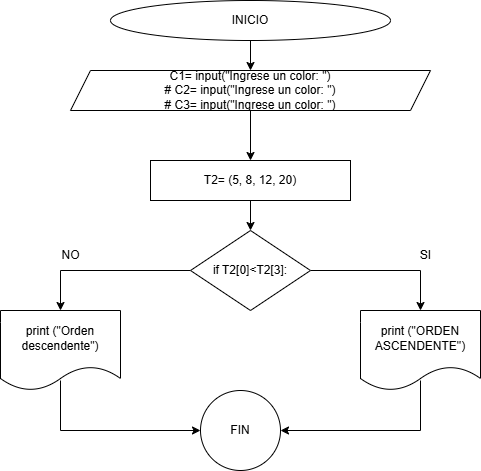

The diagram above was exported from draw.io. Its source (the exported page's mxGraphModel, read from the mxfile embedded in the PNG):
<mxGraphModel dx="803" dy="435" grid="1" gridSize="10" guides="1" tooltips="1" connect="1" arrows="1" fold="1" page="1" pageScale="1" pageWidth="827" pageHeight="1169" math="0" shadow="0">
  <root>
    <mxCell id="wwveQa6CKnO4ZoopY1uP-0" />
    <mxCell id="wwveQa6CKnO4ZoopY1uP-1" parent="wwveQa6CKnO4ZoopY1uP-0" />
    <mxCell id="wwveQa6CKnO4ZoopY1uP-2" style="edgeStyle=orthogonalEdgeStyle;rounded=0;orthogonalLoop=1;jettySize=auto;html=1;exitX=0.5;exitY=1;exitDx=0;exitDy=0;entryX=0.5;entryY=0;entryDx=0;entryDy=0;" edge="1" parent="wwveQa6CKnO4ZoopY1uP-1" source="wwveQa6CKnO4ZoopY1uP-3" target="wwveQa6CKnO4ZoopY1uP-6">
      <mxGeometry relative="1" as="geometry" />
    </mxCell>
    <mxCell id="wwveQa6CKnO4ZoopY1uP-3" value="INICIO" style="ellipse;whiteSpace=wrap;html=1;" vertex="1" parent="wwveQa6CKnO4ZoopY1uP-1">
      <mxGeometry x="300" y="60" width="280" height="40" as="geometry" />
    </mxCell>
    <mxCell id="T8ZjMcEumf69h6aJNKh8-6" style="edgeStyle=orthogonalEdgeStyle;rounded=0;orthogonalLoop=1;jettySize=auto;html=1;exitX=0.5;exitY=1;exitDx=0;exitDy=0;entryX=0.5;entryY=0;entryDx=0;entryDy=0;" edge="1" parent="wwveQa6CKnO4ZoopY1uP-1" source="wwveQa6CKnO4ZoopY1uP-6" target="T8ZjMcEumf69h6aJNKh8-5">
      <mxGeometry relative="1" as="geometry" />
    </mxCell>
    <mxCell id="wwveQa6CKnO4ZoopY1uP-6" value="C1= input(&quot;Ingrese un color: &quot;)&#10;# C2= input(&quot;Ingrese un color: &quot;)&#10;# C3= input(&quot;Ingrese un color: &quot;)" style="shape=parallelogram;perimeter=parallelogramPerimeter;whiteSpace=wrap;html=1;fixedSize=1;" vertex="1" parent="wwveQa6CKnO4ZoopY1uP-1">
      <mxGeometry x="260" y="130" width="360" height="40" as="geometry" />
    </mxCell>
    <mxCell id="L8k6LxP4IQ4saob_Zokb-2" style="edgeStyle=orthogonalEdgeStyle;rounded=0;orthogonalLoop=1;jettySize=auto;html=1;exitX=0;exitY=0.5;exitDx=0;exitDy=0;entryX=0.5;entryY=0;entryDx=0;entryDy=0;" edge="1" parent="wwveQa6CKnO4ZoopY1uP-1" source="wwveQa6CKnO4ZoopY1uP-8" target="L8k6LxP4IQ4saob_Zokb-1">
      <mxGeometry relative="1" as="geometry" />
    </mxCell>
    <mxCell id="L8k6LxP4IQ4saob_Zokb-3" style="edgeStyle=orthogonalEdgeStyle;rounded=0;orthogonalLoop=1;jettySize=auto;html=1;exitX=1;exitY=0.5;exitDx=0;exitDy=0;entryX=0.5;entryY=0;entryDx=0;entryDy=0;" edge="1" parent="wwveQa6CKnO4ZoopY1uP-1" source="wwveQa6CKnO4ZoopY1uP-8" target="L8k6LxP4IQ4saob_Zokb-0">
      <mxGeometry relative="1" as="geometry" />
    </mxCell>
    <mxCell id="wwveQa6CKnO4ZoopY1uP-8" value="if T2[0]&amp;lt;T2[3]:" style="rhombus;whiteSpace=wrap;html=1;" vertex="1" parent="wwveQa6CKnO4ZoopY1uP-1">
      <mxGeometry x="380" y="290" width="120" height="80" as="geometry" />
    </mxCell>
    <mxCell id="wwveQa6CKnO4ZoopY1uP-14" value="SI" style="text;html=1;align=center;verticalAlign=middle;resizable=0;points=[];autosize=1;strokeColor=none;fillColor=none;" vertex="1" parent="wwveQa6CKnO4ZoopY1uP-1">
      <mxGeometry x="600" y="300" width="30" height="30" as="geometry" />
    </mxCell>
    <mxCell id="wwveQa6CKnO4ZoopY1uP-15" value="NO" style="text;html=1;align=center;verticalAlign=middle;resizable=0;points=[];autosize=1;strokeColor=none;fillColor=none;" vertex="1" parent="wwveQa6CKnO4ZoopY1uP-1">
      <mxGeometry x="240" y="300" width="40" height="30" as="geometry" />
    </mxCell>
    <mxCell id="L8k6LxP4IQ4saob_Zokb-0" value="print (&quot;ORDEN ASCENDENTE&quot;)" style="shape=document;whiteSpace=wrap;html=1;boundedLbl=1;" vertex="1" parent="wwveQa6CKnO4ZoopY1uP-1">
      <mxGeometry x="550" y="370" width="120" height="80" as="geometry" />
    </mxCell>
    <mxCell id="L8k6LxP4IQ4saob_Zokb-1" value="print (&quot;Orden descendente&quot;)" style="shape=document;whiteSpace=wrap;html=1;boundedLbl=1;" vertex="1" parent="wwveQa6CKnO4ZoopY1uP-1">
      <mxGeometry x="190" y="370" width="120" height="80" as="geometry" />
    </mxCell>
    <mxCell id="L8k6LxP4IQ4saob_Zokb-4" value="" style="endArrow=classic;html=1;rounded=0;" edge="1" parent="wwveQa6CKnO4ZoopY1uP-1">
      <mxGeometry width="50" height="50" relative="1" as="geometry">
        <mxPoint x="250" y="440" as="sourcePoint" />
        <mxPoint x="390" y="490" as="targetPoint" />
        <Array as="points">
          <mxPoint x="250" y="490" />
        </Array>
      </mxGeometry>
    </mxCell>
    <mxCell id="L8k6LxP4IQ4saob_Zokb-5" value="FIN" style="ellipse;whiteSpace=wrap;html=1;" vertex="1" parent="wwveQa6CKnO4ZoopY1uP-1">
      <mxGeometry x="390" y="450" width="80" height="80" as="geometry" />
    </mxCell>
    <mxCell id="L8k6LxP4IQ4saob_Zokb-6" value="" style="endArrow=classic;html=1;rounded=0;entryX=1;entryY=0.5;entryDx=0;entryDy=0;" edge="1" parent="wwveQa6CKnO4ZoopY1uP-1" target="L8k6LxP4IQ4saob_Zokb-5">
      <mxGeometry width="50" height="50" relative="1" as="geometry">
        <mxPoint x="610" y="440" as="sourcePoint" />
        <mxPoint x="750" y="490" as="targetPoint" />
        <Array as="points">
          <mxPoint x="610" y="490" />
        </Array>
      </mxGeometry>
    </mxCell>
    <mxCell id="T8ZjMcEumf69h6aJNKh8-2" style="edgeStyle=orthogonalEdgeStyle;rounded=0;orthogonalLoop=1;jettySize=auto;html=1;exitX=0.5;exitY=1;exitDx=0;exitDy=0;entryX=0.5;entryY=0;entryDx=0;entryDy=0;" edge="1" parent="wwveQa6CKnO4ZoopY1uP-1" target="wwveQa6CKnO4ZoopY1uP-8">
      <mxGeometry relative="1" as="geometry">
        <mxPoint x="440" y="260" as="sourcePoint" />
      </mxGeometry>
    </mxCell>
    <mxCell id="T8ZjMcEumf69h6aJNKh8-5" value="T2= (5, 8, 12, 20)" style="rounded=0;whiteSpace=wrap;html=1;" vertex="1" parent="wwveQa6CKnO4ZoopY1uP-1">
      <mxGeometry x="340" y="220" width="200" height="40" as="geometry" />
    </mxCell>
  </root>
</mxGraphModel>